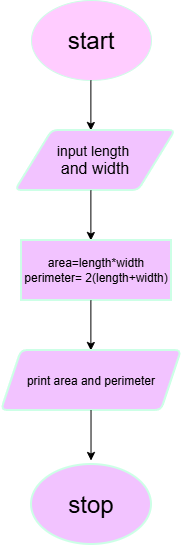

The diagram above was exported from draw.io. Its source (the exported page's mxGraphModel, read from the mxfile embedded in the PNG):
<mxGraphModel dx="1030" dy="562" grid="1" gridSize="10" guides="1" tooltips="1" connect="1" arrows="1" fold="1" page="1" pageScale="1" pageWidth="827" pageHeight="1169" math="0" shadow="0">
  <root>
    <mxCell id="0" />
    <mxCell id="1" parent="0" />
    <mxCell id="pRB8xqmV7iF8CAZQODlb-3" parent="1" style="ellipse;whiteSpace=wrap;html=1;shapeInside=1;strokeColor=#CCFFE6;align=center;verticalAlign=middle;fontFamily=Helvetica;fontSize=12;fontColor=default;fillColor=#FFCCFF;" value="&lt;font style=&quot;font-size: 24px;&quot;&gt;start&lt;/font&gt;" vertex="1">
      <mxGeometry height="80" width="120" x="350" y="80" as="geometry" />
    </mxCell>
    <mxCell id="pRB8xqmV7iF8CAZQODlb-6" edge="1" parent="1" style="endArrow=classic;html=1;rounded=0;fontFamily=Helvetica;fontSize=12;fontColor=default;" value="">
      <mxGeometry height="50" relative="1" width="50" as="geometry">
        <mxPoint x="409.38" y="160" as="sourcePoint" />
        <mxPoint x="409.38" y="210" as="targetPoint" />
      </mxGeometry>
    </mxCell>
    <mxCell id="pRB8xqmV7iF8CAZQODlb-9" parent="1" style="shape=parallelogram;html=1;strokeWidth=2;perimeter=parallelogramPerimeter;whiteSpace=wrap;rounded=1;arcSize=12;size=0.23;strokeColor=#CCFFE6;align=center;verticalAlign=middle;fontFamily=Helvetica;fontSize=12;fontColor=default;fillColor=#F2C3FF;" value="&lt;font style=&quot;font-size: 14px;&quot;&gt;input length&amp;nbsp;&lt;/font&gt;&lt;div&gt;&lt;font size=&quot;3&quot;&gt;and width&lt;/font&gt;&lt;/div&gt;" vertex="1">
      <mxGeometry height="60" width="160" x="334" y="210" as="geometry" />
    </mxCell>
    <mxCell id="pRB8xqmV7iF8CAZQODlb-10" edge="1" parent="1" style="endArrow=classic;html=1;rounded=0;fontFamily=Helvetica;fontSize=12;fontColor=default;" value="">
      <mxGeometry height="50" relative="1" width="50" as="geometry">
        <mxPoint x="409.38" y="270" as="sourcePoint" />
        <mxPoint x="409.38" y="320" as="targetPoint" />
      </mxGeometry>
    </mxCell>
    <mxCell id="pRB8xqmV7iF8CAZQODlb-11" parent="1" style="rounded=0;whiteSpace=wrap;html=1;strokeColor=#CCFFE6;strokeWidth=2;align=center;verticalAlign=middle;arcSize=12;fontFamily=Helvetica;fontSize=12;fontColor=default;fillColor=#F2C3FF;" value="area=length*width&lt;div&gt;perimeter= 2(length+width)&lt;/div&gt;" vertex="1">
      <mxGeometry height="60" width="150" x="340" y="320" as="geometry" />
    </mxCell>
    <mxCell id="pRB8xqmV7iF8CAZQODlb-12" edge="1" parent="1" style="endArrow=classic;html=1;rounded=0;fontFamily=Helvetica;fontSize=12;fontColor=default;" value="">
      <mxGeometry height="50" relative="1" width="50" as="geometry">
        <mxPoint x="409.38" y="380" as="sourcePoint" />
        <mxPoint x="409.38" y="430" as="targetPoint" />
      </mxGeometry>
    </mxCell>
    <mxCell id="pRB8xqmV7iF8CAZQODlb-13" parent="1" style="shape=parallelogram;perimeter=parallelogramPerimeter;whiteSpace=wrap;html=1;shapeInside=1;fixedSize=1;rounded=1;strokeColor=#CCFFE6;strokeWidth=2;align=center;verticalAlign=middle;arcSize=12;fontFamily=Helvetica;fontSize=12;fontColor=default;fillColor=#F2C3FF;" value="print area and perimeter" vertex="1">
      <mxGeometry height="60" width="180" x="320" y="430" as="geometry" />
    </mxCell>
    <mxCell id="pRB8xqmV7iF8CAZQODlb-15" edge="1" parent="1" style="endArrow=classic;html=1;rounded=0;fontFamily=Helvetica;fontSize=12;fontColor=default;" value="">
      <mxGeometry height="50" relative="1" width="50" as="geometry">
        <mxPoint x="409.52" y="490" as="sourcePoint" />
        <mxPoint x="409.52" y="540" as="targetPoint" />
      </mxGeometry>
    </mxCell>
    <mxCell id="pRB8xqmV7iF8CAZQODlb-16" parent="1" style="ellipse;whiteSpace=wrap;html=1;shapeInside=1;rounded=1;strokeColor=#CCFFE6;strokeWidth=2;align=center;verticalAlign=middle;arcSize=12;fontFamily=Helvetica;fontSize=12;fontColor=default;fillColor=#F2C3FF;" value="&lt;font style=&quot;font-size: 24px;&quot;&gt;stop&lt;/font&gt;" vertex="1">
      <mxGeometry height="80" width="120" x="350" y="544" as="geometry" />
    </mxCell>
  </root>
</mxGraphModel>